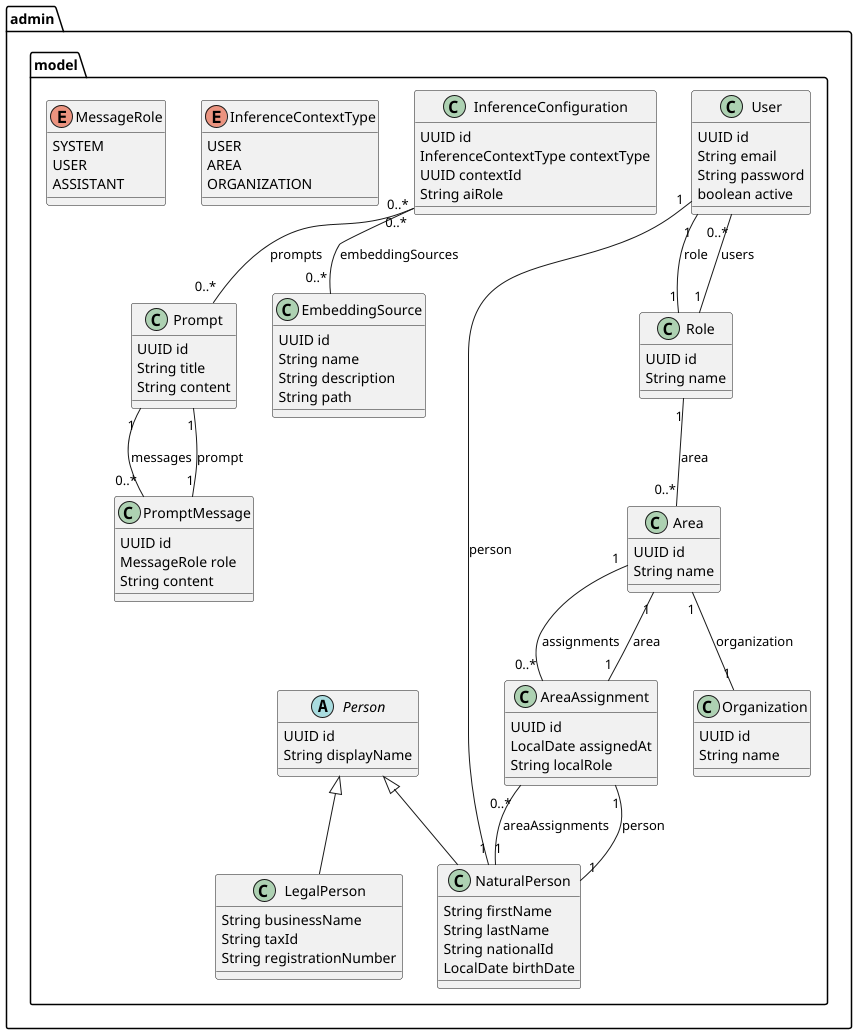

The diagram above was rendered by PlantUML. Its source (embedded in the PNG):
@startuml
package "admin.model" {

    class Area {
        UUID id
        String name
    }

    class Organization {
        UUID id
        String name
    }

    class Role {
        UUID id
        String name
    }

    class User {
        UUID id
        String email
        String password
        boolean active
    }

    abstract class Person {
        UUID id
        String displayName
    }

    class NaturalPerson {
        String firstName
        String lastName
        String nationalId
        LocalDate birthDate
    }

    class LegalPerson {
        String businessName
        String taxId
        String registrationNumber
    }

    class AreaAssignment {
        UUID id
        LocalDate assignedAt
        String localRole
    }

    class EmbeddingSource {
        UUID id
        String name
        String description
        String path
    }

    class Prompt {
        UUID id
        String title
        String content
    }

    class PromptMessage {
        UUID id
        MessageRole role
        String content
    }

    class InferenceConfiguration {
        UUID id
        InferenceContextType contextType
        UUID contextId
        String aiRole
    }

    enum InferenceContextType {
        USER
        AREA
        ORGANIZATION
    }

    enum MessageRole {
        SYSTEM
        USER
        ASSISTANT
    }

    Area "1" -- "0..*" AreaAssignment : assignments
    AreaAssignment "1" -- "1" Area : area
    AreaAssignment "1" -- "1" NaturalPerson : person
    NaturalPerson "1" -- "0..*" AreaAssignment : areaAssignments

    Area "1" -- "1" Organization : organization
    Role "1" -- "0..*" Area : area
    Role "1" -- "0..*" User : users
    User "1" -- "1" Role : role
    User "1" -- "1" NaturalPerson : person

    Person <|-- NaturalPerson
    Person <|-- LegalPerson

    Prompt "1" -- "0..*" PromptMessage : messages
    PromptMessage "1" -- "1" Prompt : prompt

    InferenceConfiguration "0..*" -- "0..*" Prompt : prompts
    InferenceConfiguration "0..*" -- "0..*" EmbeddingSource : embeddingSources
}
@enduml